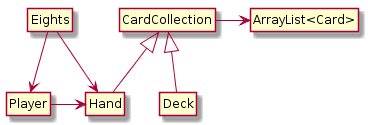

The diagram above was rendered by PlantUML. Its source (embedded in the PNG):
@startuml
hide members
hide circle

CardCollection -right-> "ArrayList<Card>"
CardCollection <|-- Hand
CardCollection <|-- Deck

Eights -down-> Player
Eights -right-> Hand
Player -right-> Hand
@enduml